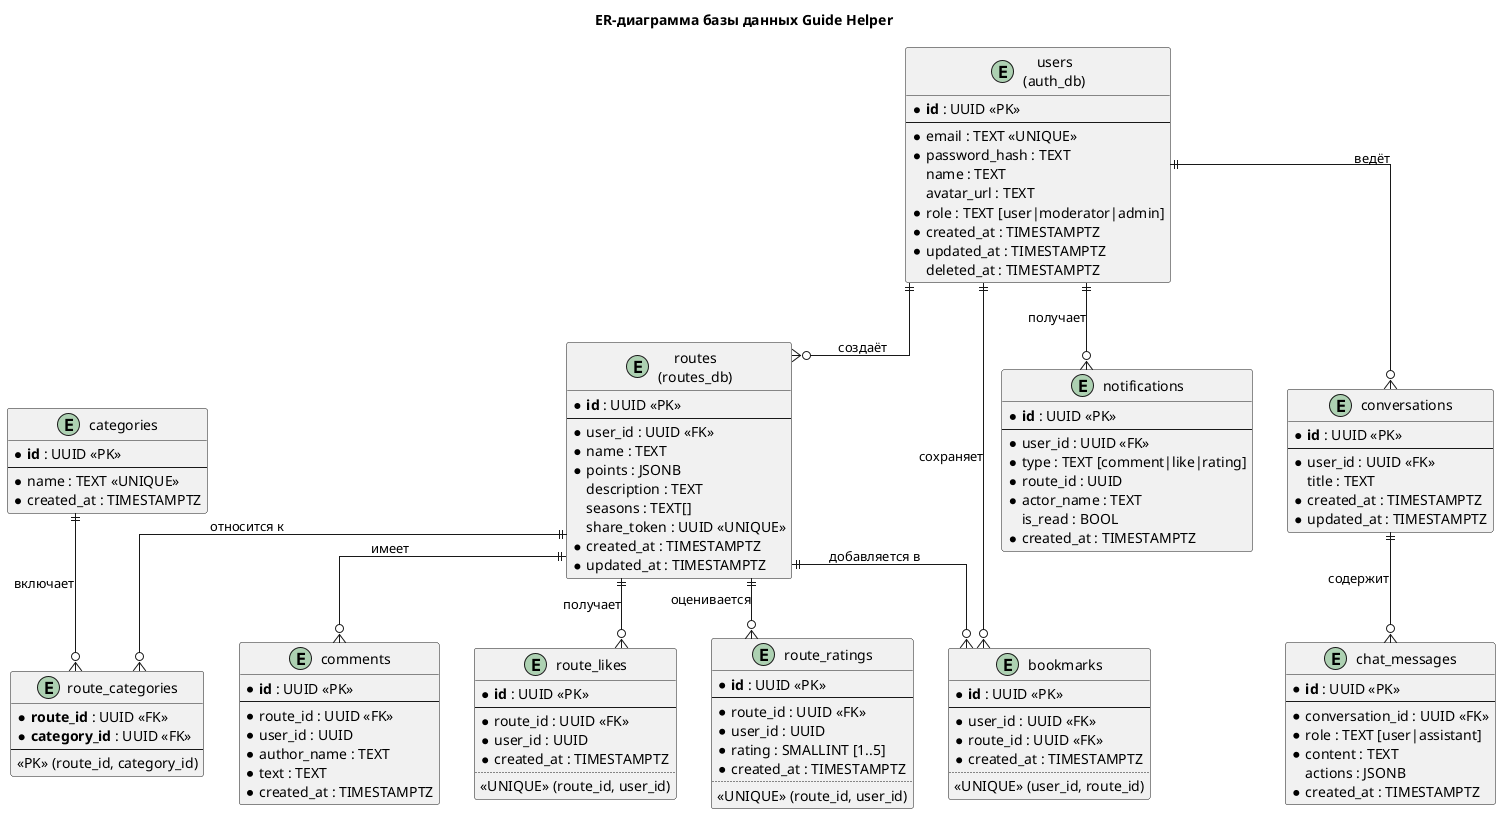

The diagram above was rendered by PlantUML. Its source (embedded in the PNG):
@startuml er-diagram

title ER-диаграмма базы данных Guide Helper

skinparam linetype ortho

entity "users\n(auth_db)" as users {
  * **id** : UUID <<PK>>
  --
  * email : TEXT <<UNIQUE>>
  * password_hash : TEXT
    name : TEXT
    avatar_url : TEXT
  * role : TEXT [user|moderator|admin]
  * created_at : TIMESTAMPTZ
  * updated_at : TIMESTAMPTZ
    deleted_at : TIMESTAMPTZ
}

entity "routes\n(routes_db)" as routes {
  * **id** : UUID <<PK>>
  --
  * user_id : UUID <<FK>>
  * name : TEXT
  * points : JSONB
    description : TEXT
    seasons : TEXT[]
    share_token : UUID <<UNIQUE>>
  * created_at : TIMESTAMPTZ
  * updated_at : TIMESTAMPTZ
}

entity "categories" as categories {
  * **id** : UUID <<PK>>
  --
  * name : TEXT <<UNIQUE>>
  * created_at : TIMESTAMPTZ
}

entity "route_categories" as route_categories {
  * **route_id** : UUID <<FK>>
  * **category_id** : UUID <<FK>>
  --
  <<PK>> (route_id, category_id)
}

entity "comments" as comments {
  * **id** : UUID <<PK>>
  --
  * route_id : UUID <<FK>>
  * user_id : UUID
  * author_name : TEXT
  * text : TEXT
  * created_at : TIMESTAMPTZ
}

entity "route_likes" as likes {
  * **id** : UUID <<PK>>
  --
  * route_id : UUID <<FK>>
  * user_id : UUID
  * created_at : TIMESTAMPTZ
  ..
  <<UNIQUE>> (route_id, user_id)
}

entity "route_ratings" as ratings {
  * **id** : UUID <<PK>>
  --
  * route_id : UUID <<FK>>
  * user_id : UUID
  * rating : SMALLINT [1..5]
  * created_at : TIMESTAMPTZ
  ..
  <<UNIQUE>> (route_id, user_id)
}

entity "bookmarks" as bookmarks {
  * **id** : UUID <<PK>>
  --
  * user_id : UUID <<FK>>
  * route_id : UUID <<FK>>
  * created_at : TIMESTAMPTZ
  ..
  <<UNIQUE>> (user_id, route_id)
}

entity "notifications" as notifications {
  * **id** : UUID <<PK>>
  --
  * user_id : UUID <<FK>>
  * type : TEXT [comment|like|rating]
  * route_id : UUID
  * actor_name : TEXT
    is_read : BOOL
  * created_at : TIMESTAMPTZ
}

entity "conversations" as conversations {
  * **id** : UUID <<PK>>
  --
  * user_id : UUID <<FK>>
    title : TEXT
  * created_at : TIMESTAMPTZ
  * updated_at : TIMESTAMPTZ
}

entity "chat_messages" as chat_messages {
  * **id** : UUID <<PK>>
  --
  * conversation_id : UUID <<FK>>
  * role : TEXT [user|assistant]
  * content : TEXT
    actions : JSONB
  * created_at : TIMESTAMPTZ
}

users ||--o{ routes : "создаёт"
routes ||--o{ comments : "имеет"
routes ||--o{ likes : "получает"
routes ||--o{ ratings : "оценивается"
routes ||--o{ route_categories : "относится к"
categories ||--o{ route_categories : "включает"
users ||--o{ bookmarks : "сохраняет"
routes ||--o{ bookmarks : "добавляется в"
users ||--o{ notifications : "получает"
users ||--o{ conversations : "ведёт"
conversations ||--o{ chat_messages : "содержит"

@enduml